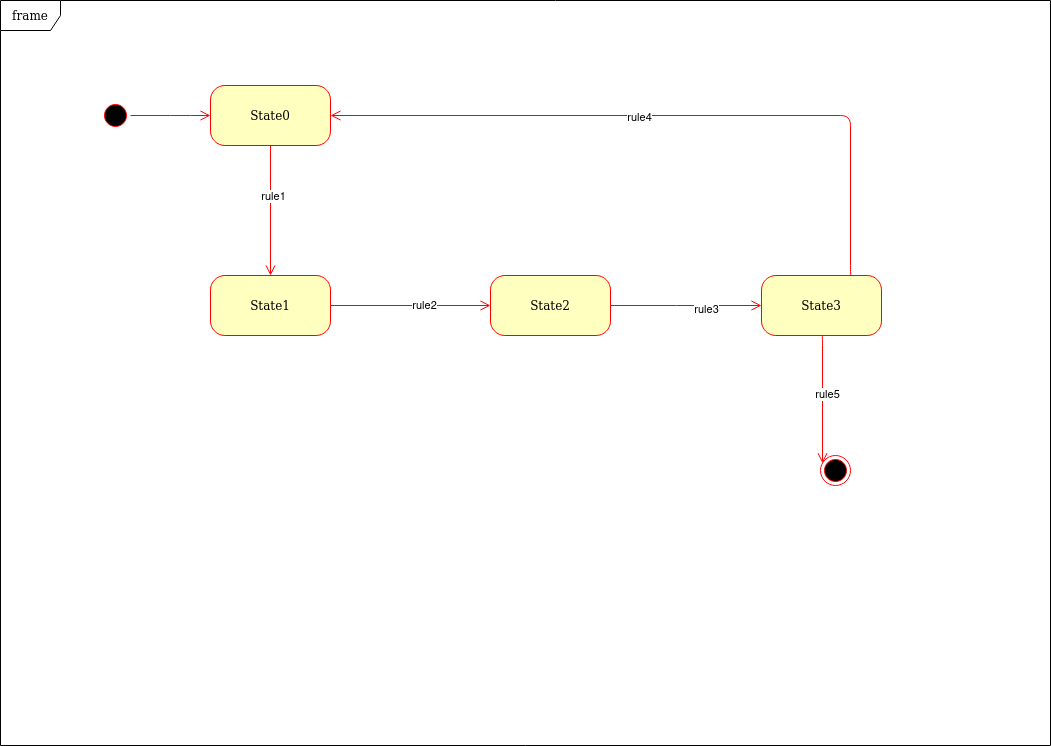

The diagram above was exported from draw.io. Its source (the exported page's mxGraphModel, read from the mxfile embedded in the PNG):
<mxGraphModel dx="1434" dy="795" grid="1" gridSize="10" guides="1" tooltips="1" connect="1" arrows="1" fold="1" page="1" pageScale="1" pageWidth="1100" pageHeight="850" background="none" math="0" shadow="0">
  <root>
    <mxCell id="0" />
    <mxCell id="1" parent="0" />
    <mxCell id="2a3bc250acf0617d-8" value="frame" style="shape=umlFrame;whiteSpace=wrap;html=1;rounded=1;shadow=0;comic=0;labelBackgroundColor=none;strokeWidth=1;fontFamily=Verdana;fontSize=12;align=center;" parent="1" vertex="1">
      <mxGeometry x="30" y="35" width="1050" height="745" as="geometry" />
    </mxCell>
    <mxCell id="382b91b5511bd0f7-1" value="" style="ellipse;html=1;shape=startState;fillColor=#000000;strokeColor=#ff0000;rounded=1;shadow=0;comic=0;labelBackgroundColor=none;fontFamily=Verdana;fontSize=12;fontColor=#000000;align=center;direction=south;" parent="1" vertex="1">
      <mxGeometry x="130" y="135" width="30" height="30" as="geometry" />
    </mxCell>
    <mxCell id="382b91b5511bd0f7-5" value="State1" style="rounded=1;whiteSpace=wrap;html=1;arcSize=24;fillColor=#ffffc0;strokeColor=#ff0000;shadow=0;comic=0;labelBackgroundColor=none;fontFamily=Verdana;fontSize=12;fontColor=#000000;align=center;" parent="1" vertex="1">
      <mxGeometry x="240" y="310" width="120" height="60" as="geometry" />
    </mxCell>
    <mxCell id="382b91b5511bd0f7-6" value="&lt;div&gt;State0&lt;/div&gt;" style="rounded=1;whiteSpace=wrap;html=1;arcSize=24;fillColor=#ffffc0;strokeColor=#ff0000;shadow=0;comic=0;labelBackgroundColor=none;fontFamily=Verdana;fontSize=12;fontColor=#000000;align=center;" parent="1" vertex="1">
      <mxGeometry x="240" y="120" width="120" height="60" as="geometry" />
    </mxCell>
    <mxCell id="3cde6dad864a17aa-4" style="edgeStyle=orthogonalEdgeStyle;html=1;exitX=0.75;exitY=0;entryX=1;entryY=0.5;labelBackgroundColor=none;endArrow=open;endSize=8;strokeColor=#ff0000;fontFamily=Verdana;fontSize=12;align=left;" parent="1" source="382b91b5511bd0f7-9" target="382b91b5511bd0f7-6" edge="1">
      <mxGeometry relative="1" as="geometry">
        <Array as="points">
          <mxPoint x="880" y="150" />
        </Array>
      </mxGeometry>
    </mxCell>
    <mxCell id="p-CkaXC467wlzsT2o-yS-6" value="rule4" style="edgeLabel;html=1;align=center;verticalAlign=middle;resizable=0;points=[];" vertex="1" connectable="0" parent="3cde6dad864a17aa-4">
      <mxGeometry x="0.0954" y="1" relative="1" as="geometry">
        <mxPoint as="offset" />
      </mxGeometry>
    </mxCell>
    <mxCell id="3cde6dad864a17aa-13" style="edgeStyle=elbowEdgeStyle;html=1;labelBackgroundColor=none;endArrow=open;endSize=8;strokeColor=#ff0000;fontFamily=Verdana;fontSize=12;align=left;" parent="1" source="382b91b5511bd0f7-10" target="382b91b5511bd0f7-9" edge="1">
      <mxGeometry relative="1" as="geometry" />
    </mxCell>
    <mxCell id="p-CkaXC467wlzsT2o-yS-5" value="rule3" style="edgeLabel;html=1;align=center;verticalAlign=middle;resizable=0;points=[];" vertex="1" connectable="0" parent="3cde6dad864a17aa-13">
      <mxGeometry x="0.2583" y="-3" relative="1" as="geometry">
        <mxPoint as="offset" />
      </mxGeometry>
    </mxCell>
    <mxCell id="382b91b5511bd0f7-9" value="State3" style="rounded=1;whiteSpace=wrap;html=1;arcSize=24;fillColor=#ffffc0;strokeColor=#ff0000;shadow=0;comic=0;labelBackgroundColor=none;fontFamily=Verdana;fontSize=12;fontColor=#000000;align=center;" parent="1" vertex="1">
      <mxGeometry x="791" y="310" width="120" height="60" as="geometry" />
    </mxCell>
    <mxCell id="382b91b5511bd0f7-10" value="State2" style="rounded=1;whiteSpace=wrap;html=1;arcSize=24;fillColor=#ffffc0;strokeColor=#ff0000;shadow=0;comic=0;labelBackgroundColor=none;fontFamily=Verdana;fontSize=12;fontColor=#000000;align=center;" parent="1" vertex="1">
      <mxGeometry x="520" y="310" width="120" height="60" as="geometry" />
    </mxCell>
    <mxCell id="2a3bc250acf0617d-9" style="edgeStyle=orthogonalEdgeStyle;html=1;labelBackgroundColor=none;endArrow=open;endSize=8;strokeColor=#ff0000;fontFamily=Verdana;fontSize=12;align=left;" parent="1" source="382b91b5511bd0f7-1" target="382b91b5511bd0f7-6" edge="1">
      <mxGeometry relative="1" as="geometry">
        <Array as="points">
          <mxPoint x="210" y="150" />
          <mxPoint x="210" y="150" />
        </Array>
      </mxGeometry>
    </mxCell>
    <mxCell id="2a3bc250acf0617d-12" style="edgeStyle=orthogonalEdgeStyle;html=1;exitX=0.5;exitY=1;labelBackgroundColor=none;endArrow=open;endSize=8;strokeColor=#ff0000;fontFamily=Verdana;fontSize=12;align=left;exitDx=0;exitDy=0;" parent="1" source="382b91b5511bd0f7-6" target="382b91b5511bd0f7-5" edge="1">
      <mxGeometry relative="1" as="geometry" />
    </mxCell>
    <mxCell id="p-CkaXC467wlzsT2o-yS-3" value="rule1" style="edgeLabel;html=1;align=center;verticalAlign=middle;resizable=0;points=[];" vertex="1" connectable="0" parent="2a3bc250acf0617d-12">
      <mxGeometry x="-0.2308" y="2" relative="1" as="geometry">
        <mxPoint as="offset" />
      </mxGeometry>
    </mxCell>
    <mxCell id="2a3bc250acf0617d-13" style="edgeStyle=orthogonalEdgeStyle;html=1;exitX=1;exitY=0.5;entryX=0;entryY=0.5;labelBackgroundColor=none;endArrow=open;endSize=8;strokeColor=#ff0000;fontFamily=Verdana;fontSize=12;align=left;" parent="1" source="382b91b5511bd0f7-5" target="382b91b5511bd0f7-10" edge="1">
      <mxGeometry relative="1" as="geometry" />
    </mxCell>
    <mxCell id="p-CkaXC467wlzsT2o-yS-4" value="rule2" style="edgeLabel;html=1;align=center;verticalAlign=middle;resizable=0;points=[];" vertex="1" connectable="0" parent="2a3bc250acf0617d-13">
      <mxGeometry x="0.1625" y="1" relative="1" as="geometry">
        <mxPoint as="offset" />
      </mxGeometry>
    </mxCell>
    <mxCell id="p-CkaXC467wlzsT2o-yS-1" value="" style="ellipse;html=1;shape=endState;fillColor=#000000;strokeColor=#ff0000;" vertex="1" parent="1">
      <mxGeometry x="850" y="490" width="30" height="30" as="geometry" />
    </mxCell>
    <mxCell id="p-CkaXC467wlzsT2o-yS-2" style="edgeStyle=elbowEdgeStyle;html=1;exitX=0.5;exitY=1;entryX=0.071;entryY=0.26;labelBackgroundColor=none;endArrow=open;endSize=8;strokeColor=#ff0000;fontFamily=Verdana;fontSize=12;align=left;exitDx=0;exitDy=0;entryDx=0;entryDy=0;entryPerimeter=0;" edge="1" parent="1" source="382b91b5511bd0f7-9" target="p-CkaXC467wlzsT2o-yS-1">
      <mxGeometry relative="1" as="geometry">
        <mxPoint x="820" y="400" as="sourcePoint" />
        <mxPoint x="670" y="400" as="targetPoint" />
      </mxGeometry>
    </mxCell>
    <mxCell id="p-CkaXC467wlzsT2o-yS-7" value="rule5" style="edgeLabel;html=1;align=center;verticalAlign=middle;resizable=0;points=[];" vertex="1" connectable="0" parent="p-CkaXC467wlzsT2o-yS-2">
      <mxGeometry x="-0.0864" y="4" relative="1" as="geometry">
        <mxPoint as="offset" />
      </mxGeometry>
    </mxCell>
  </root>
</mxGraphModel>